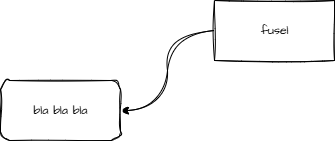

The diagram above was exported from draw.io. Its source (the exported page's mxGraphModel, read from the mxfile embedded in the PNG):
<mxGraphModel dx="1418" dy="906" grid="1" gridSize="10" guides="1" tooltips="1" connect="1" arrows="1" fold="1" page="1" pageScale="1" pageWidth="827" pageHeight="1169" math="0" shadow="0">
  <root>
    <mxCell id="0" />
    <mxCell id="1" parent="0" />
    <mxCell id="Rmx7M_WauBsC0FPrRokQ-1" style="edgeStyle=orthogonalEdgeStyle;rounded=0;orthogonalLoop=1;jettySize=auto;html=1;entryX=1;entryY=0.5;entryDx=0;entryDy=0;sketch=1;curveFitting=1;jiggle=2;curved=1;" edge="1" parent="1" source="Rmx7M_WauBsC0FPrRokQ-2" target="Rmx7M_WauBsC0FPrRokQ-3">
      <mxGeometry relative="1" as="geometry" />
    </mxCell>
    <mxCell id="Rmx7M_WauBsC0FPrRokQ-2" value="fusel" style="rounded=0;whiteSpace=wrap;html=1;fontFamily=Architects Daughter;fontSource=https%3A%2F%2Ffonts.googleapis.com%2Fcss%3Ffamily%3DArchitects%2BDaughter;sketch=1;curveFitting=1;jiggle=2;" vertex="1" parent="1">
      <mxGeometry x="434" y="160" width="120" height="60" as="geometry" />
    </mxCell>
    <mxCell id="Rmx7M_WauBsC0FPrRokQ-3" value="bla bla bla" style="rounded=1;whiteSpace=wrap;html=1;sketch=1;curveFitting=1;jiggle=2;fontFamily=Architects Daughter;fontSource=https%3A%2F%2Ffonts.googleapis.com%2Fcss%3Ffamily%3DArchitects%2BDaughter;" vertex="1" parent="1">
      <mxGeometry x="220" y="240" width="120" height="60" as="geometry" />
    </mxCell>
  </root>
</mxGraphModel>